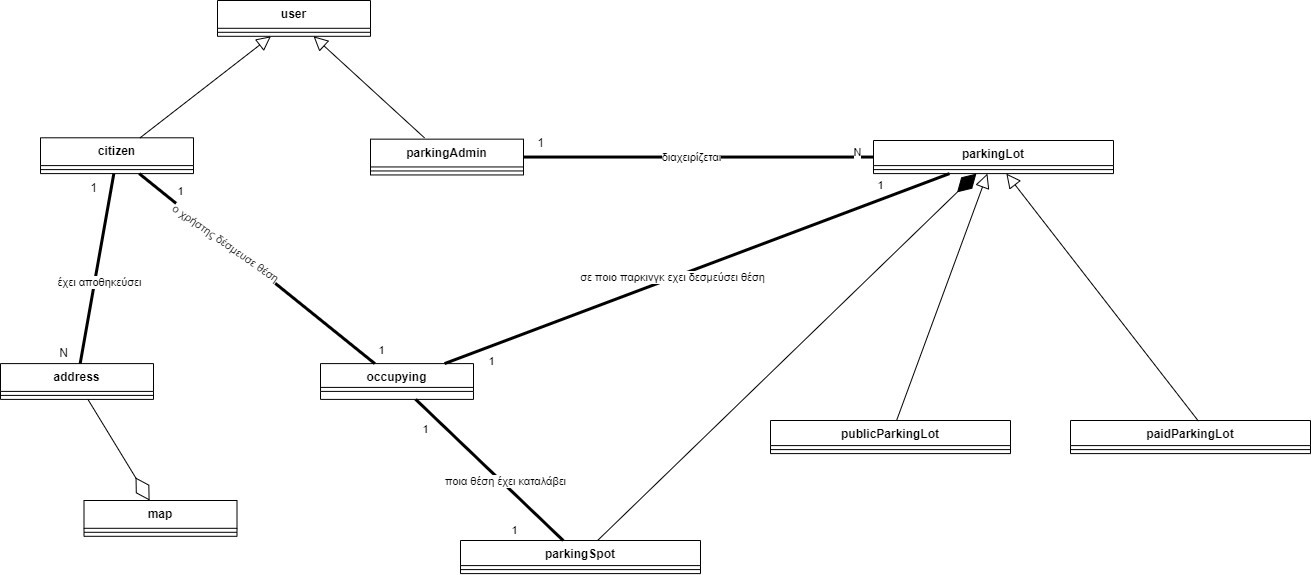

The diagram above was exported from draw.io. Its source (the exported page's mxGraphModel, read from the mxfile embedded in the PNG):
<mxGraphModel dx="1290" dy="1681" grid="1" gridSize="10" guides="1" tooltips="1" connect="1" arrows="1" fold="1" page="1" pageScale="1" pageWidth="850" pageHeight="1100" math="0" shadow="0">
  <root>
    <mxCell id="0" />
    <mxCell id="1" parent="0" />
    <mxCell id="dhipGISqjJvEXn3fVX4z-92" style="edgeStyle=orthogonalEdgeStyle;rounded=0;orthogonalLoop=1;jettySize=auto;html=1;entryX=0.75;entryY=0;entryDx=0;entryDy=0;" parent="1" edge="1">
      <mxGeometry relative="1" as="geometry">
        <Array as="points">
          <mxPoint x="1420" y="600" />
          <mxPoint x="1420" y="-120" />
          <mxPoint x="735" y="-120" />
          <mxPoint x="735" y="-80" />
        </Array>
        <mxPoint x="724.75" y="-80" as="targetPoint" />
      </mxGeometry>
    </mxCell>
    <mxCell id="Leho9khpmyqNh5Ln4_pd-23" value="parkingAdmin" style="swimlane;fontStyle=1;align=center;verticalAlign=top;childLayout=stackLayout;horizontal=1;startSize=27.8;horizontalStack=0;resizeParent=1;resizeParentMax=0;resizeLast=0;collapsible=0;marginBottom=0;" parent="1" vertex="1">
      <mxGeometry x="580" y="-551.35" width="153" height="35.8" as="geometry" />
    </mxCell>
    <mxCell id="Leho9khpmyqNh5Ln4_pd-26" style="line;strokeWidth=1;fillColor=none;align=left;verticalAlign=middle;spacingTop=-1;spacingLeft=3;spacingRight=3;rotatable=0;labelPosition=right;points=[];portConstraint=eastwest;strokeColor=inherit;" parent="Leho9khpmyqNh5Ln4_pd-23" vertex="1">
      <mxGeometry y="27.8" width="153" height="8" as="geometry" />
    </mxCell>
    <mxCell id="Leho9khpmyqNh5Ln4_pd-29" value="user" style="swimlane;fontStyle=1;align=center;verticalAlign=top;childLayout=stackLayout;horizontal=1;startSize=27.8;horizontalStack=0;resizeParent=1;resizeParentMax=0;resizeLast=0;collapsible=0;marginBottom=0;" parent="1" vertex="1">
      <mxGeometry x="427" y="-690" width="153" height="35.8" as="geometry" />
    </mxCell>
    <mxCell id="Leho9khpmyqNh5Ln4_pd-32" style="line;strokeWidth=1;fillColor=none;align=left;verticalAlign=middle;spacingTop=-1;spacingLeft=3;spacingRight=3;rotatable=0;labelPosition=right;points=[];portConstraint=eastwest;strokeColor=inherit;" parent="Leho9khpmyqNh5Ln4_pd-29" vertex="1">
      <mxGeometry y="27.8" width="153" height="8" as="geometry" />
    </mxCell>
    <mxCell id="CEXA40cR6i-oFH3h5lIy-23" value="citizen" style="swimlane;fontStyle=1;align=center;verticalAlign=top;childLayout=stackLayout;horizontal=1;startSize=27.8;horizontalStack=0;resizeParent=1;resizeParentMax=0;resizeLast=0;collapsible=0;marginBottom=0;" parent="1" vertex="1">
      <mxGeometry x="250" y="-552.7" width="153" height="35.8" as="geometry" />
    </mxCell>
    <mxCell id="CEXA40cR6i-oFH3h5lIy-26" style="line;strokeWidth=1;fillColor=none;align=left;verticalAlign=middle;spacingTop=-1;spacingLeft=3;spacingRight=3;rotatable=0;labelPosition=right;points=[];portConstraint=eastwest;strokeColor=inherit;" parent="CEXA40cR6i-oFH3h5lIy-23" vertex="1">
      <mxGeometry y="27.8" width="153" height="8" as="geometry" />
    </mxCell>
    <mxCell id="CEXA40cR6i-oFH3h5lIy-29" value="parkingLot" style="swimlane;fontStyle=1;align=center;verticalAlign=top;childLayout=stackLayout;horizontal=1;startSize=25.1;horizontalStack=0;resizeParent=1;resizeParentMax=0;resizeLast=0;collapsible=0;marginBottom=0;" parent="1" vertex="1">
      <mxGeometry x="1083" y="-550" width="240" height="33.1" as="geometry" />
    </mxCell>
    <mxCell id="CEXA40cR6i-oFH3h5lIy-34" style="line;strokeWidth=1;fillColor=none;align=left;verticalAlign=middle;spacingTop=-1;spacingLeft=3;spacingRight=3;rotatable=0;labelPosition=right;points=[];portConstraint=eastwest;strokeColor=inherit;" parent="CEXA40cR6i-oFH3h5lIy-29" vertex="1">
      <mxGeometry y="25.1" width="240" height="8" as="geometry" />
    </mxCell>
    <mxCell id="CEXA40cR6i-oFH3h5lIy-40" value="publicParkingLot" style="swimlane;fontStyle=1;align=center;verticalAlign=top;childLayout=stackLayout;horizontal=1;startSize=25.1;horizontalStack=0;resizeParent=1;resizeParentMax=0;resizeLast=0;collapsible=0;marginBottom=0;" parent="1" vertex="1">
      <mxGeometry x="980" y="-270" width="240" height="33.1" as="geometry" />
    </mxCell>
    <mxCell id="CEXA40cR6i-oFH3h5lIy-41" style="line;strokeWidth=1;fillColor=none;align=left;verticalAlign=middle;spacingTop=-1;spacingLeft=3;spacingRight=3;rotatable=0;labelPosition=right;points=[];portConstraint=eastwest;strokeColor=inherit;" parent="CEXA40cR6i-oFH3h5lIy-40" vertex="1">
      <mxGeometry y="25.1" width="240" height="8" as="geometry" />
    </mxCell>
    <mxCell id="CEXA40cR6i-oFH3h5lIy-42" value="paidParkingLot" style="swimlane;fontStyle=1;align=center;verticalAlign=top;childLayout=stackLayout;horizontal=1;startSize=25.1;horizontalStack=0;resizeParent=1;resizeParentMax=0;resizeLast=0;collapsible=0;marginBottom=0;" parent="1" vertex="1">
      <mxGeometry x="1280" y="-270" width="240" height="33.1" as="geometry" />
    </mxCell>
    <mxCell id="CEXA40cR6i-oFH3h5lIy-43" style="line;strokeWidth=1;fillColor=none;align=left;verticalAlign=middle;spacingTop=-1;spacingLeft=3;spacingRight=3;rotatable=0;labelPosition=right;points=[];portConstraint=eastwest;strokeColor=inherit;" parent="CEXA40cR6i-oFH3h5lIy-42" vertex="1">
      <mxGeometry y="25.1" width="240" height="8" as="geometry" />
    </mxCell>
    <mxCell id="CEXA40cR6i-oFH3h5lIy-44" value="parkingSpot" style="swimlane;fontStyle=1;align=center;verticalAlign=top;childLayout=stackLayout;horizontal=1;startSize=25.1;horizontalStack=0;resizeParent=1;resizeParentMax=0;resizeLast=0;collapsible=0;marginBottom=0;" parent="1" vertex="1">
      <mxGeometry x="670" y="-150" width="240" height="33.1" as="geometry" />
    </mxCell>
    <mxCell id="CEXA40cR6i-oFH3h5lIy-45" style="line;strokeWidth=1;fillColor=none;align=left;verticalAlign=middle;spacingTop=-1;spacingLeft=3;spacingRight=3;rotatable=0;labelPosition=right;points=[];portConstraint=eastwest;strokeColor=inherit;" parent="CEXA40cR6i-oFH3h5lIy-44" vertex="1">
      <mxGeometry y="25.1" width="240" height="8" as="geometry" />
    </mxCell>
    <mxCell id="CEXA40cR6i-oFH3h5lIy-50" value="address" style="swimlane;fontStyle=1;align=center;verticalAlign=top;childLayout=stackLayout;horizontal=1;startSize=27.8;horizontalStack=0;resizeParent=1;resizeParentMax=0;resizeLast=0;collapsible=0;marginBottom=0;" parent="1" vertex="1">
      <mxGeometry x="210" y="-326.9" width="153" height="35.8" as="geometry" />
    </mxCell>
    <mxCell id="CEXA40cR6i-oFH3h5lIy-52" value="map" style="swimlane;fontStyle=1;align=center;verticalAlign=top;childLayout=stackLayout;horizontal=1;startSize=27.8;horizontalStack=0;resizeParent=1;resizeParentMax=0;resizeLast=0;collapsible=0;marginBottom=0;" parent="1" vertex="1">
      <mxGeometry x="293.5" y="-189.99999999999997" width="153" height="35.8" as="geometry" />
    </mxCell>
    <mxCell id="CEXA40cR6i-oFH3h5lIy-53" style="line;strokeWidth=1;fillColor=none;align=left;verticalAlign=middle;spacingTop=-1;spacingLeft=3;spacingRight=3;rotatable=0;labelPosition=right;points=[];portConstraint=eastwest;strokeColor=inherit;" parent="CEXA40cR6i-oFH3h5lIy-52" vertex="1">
      <mxGeometry y="27.8" width="153" height="8" as="geometry" />
    </mxCell>
    <mxCell id="CEXA40cR6i-oFH3h5lIy-55" value="" style="edgeStyle=none;html=1;endSize=12;endArrow=block;endFill=0;rounded=0;exitX=0.353;exitY=-0.035;exitDx=0;exitDy=0;exitPerimeter=0;" parent="1" source="Leho9khpmyqNh5Ln4_pd-23" target="Leho9khpmyqNh5Ln4_pd-29" edge="1">
      <mxGeometry width="160" relative="1" as="geometry">
        <mxPoint x="600" y="-610" as="sourcePoint" />
        <mxPoint x="760" y="-610" as="targetPoint" />
      </mxGeometry>
    </mxCell>
    <mxCell id="CEXA40cR6i-oFH3h5lIy-56" value="" style="edgeStyle=none;html=1;endSize=12;endArrow=block;endFill=0;rounded=0;" parent="1" source="CEXA40cR6i-oFH3h5lIy-23" target="Leho9khpmyqNh5Ln4_pd-29" edge="1">
      <mxGeometry width="160" relative="1" as="geometry">
        <mxPoint x="310" y="-590" as="sourcePoint" />
        <mxPoint x="470" y="-590" as="targetPoint" />
      </mxGeometry>
    </mxCell>
    <mxCell id="CEXA40cR6i-oFH3h5lIy-58" value="" style="edgeStyle=none;html=1;endSize=12;endArrow=block;endFill=0;rounded=0;exitX=0.533;exitY=0.018;exitDx=0;exitDy=0;exitPerimeter=0;" parent="1" source="CEXA40cR6i-oFH3h5lIy-42" target="CEXA40cR6i-oFH3h5lIy-29" edge="1">
      <mxGeometry width="160" relative="1" as="geometry">
        <mxPoint x="1341" y="-415.9" as="sourcePoint" />
        <mxPoint x="1230" y="-516.9" as="targetPoint" />
      </mxGeometry>
    </mxCell>
    <mxCell id="CEXA40cR6i-oFH3h5lIy-59" value="" style="edgeStyle=none;html=1;endSize=12;endArrow=block;endFill=0;rounded=0;" parent="1" source="CEXA40cR6i-oFH3h5lIy-40" target="CEXA40cR6i-oFH3h5lIy-29" edge="1">
      <mxGeometry width="160" relative="1" as="geometry">
        <mxPoint x="360" y="-543" as="sourcePoint" />
        <mxPoint x="490" y="-644" as="targetPoint" />
      </mxGeometry>
    </mxCell>
    <mxCell id="CEXA40cR6i-oFH3h5lIy-61" value="" style="endArrow=diamondThin;endFill=1;endSize=24;html=1;rounded=0;" parent="1" source="CEXA40cR6i-oFH3h5lIy-44" target="CEXA40cR6i-oFH3h5lIy-29" edge="1">
      <mxGeometry width="160" relative="1" as="geometry">
        <mxPoint x="700" y="-450" as="sourcePoint" />
        <mxPoint x="860" y="-450" as="targetPoint" />
      </mxGeometry>
    </mxCell>
    <mxCell id="CEXA40cR6i-oFH3h5lIy-62" value="" style="endArrow=diamondThin;endFill=0;endSize=24;html=1;rounded=0;" parent="1" source="CEXA40cR6i-oFH3h5lIy-50" target="CEXA40cR6i-oFH3h5lIy-52" edge="1">
      <mxGeometry width="160" relative="1" as="geometry">
        <mxPoint x="671" y="-418.1" as="sourcePoint" />
        <mxPoint x="702" y="-301.1" as="targetPoint" />
      </mxGeometry>
    </mxCell>
    <mxCell id="CEXA40cR6i-oFH3h5lIy-63" value="" style="endArrow=none;startArrow=none;endFill=0;startFill=0;endSize=8;html=1;verticalAlign=bottom;labelBackgroundColor=none;strokeWidth=3;rounded=0;" parent="1" source="Leho9khpmyqNh5Ln4_pd-23" target="CEXA40cR6i-oFH3h5lIy-29" edge="1">
      <mxGeometry width="160" relative="1" as="geometry">
        <mxPoint x="750" y="-520" as="sourcePoint" />
        <mxPoint x="910" y="-520" as="targetPoint" />
      </mxGeometry>
    </mxCell>
    <mxCell id="CEXA40cR6i-oFH3h5lIy-64" value="διαχειρίζεται" style="edgeLabel;html=1;align=center;verticalAlign=middle;resizable=0;points=[];" parent="CEXA40cR6i-oFH3h5lIy-63" vertex="1" connectable="0">
      <mxGeometry x="-0.4" y="1" relative="1" as="geometry">
        <mxPoint x="62" y="1" as="offset" />
      </mxGeometry>
    </mxCell>
    <mxCell id="CEXA40cR6i-oFH3h5lIy-66" value="Ν" style="edgeLabel;html=1;align=center;verticalAlign=middle;resizable=0;points=[];" parent="CEXA40cR6i-oFH3h5lIy-63" vertex="1" connectable="0">
      <mxGeometry x="0.9029" y="5" relative="1" as="geometry">
        <mxPoint as="offset" />
      </mxGeometry>
    </mxCell>
    <mxCell id="CEXA40cR6i-oFH3h5lIy-65" value="1" style="text;html=1;align=center;verticalAlign=middle;resizable=0;points=[];autosize=1;strokeColor=none;fillColor=none;" parent="1" vertex="1">
      <mxGeometry x="735" y="-562" width="30" height="30" as="geometry" />
    </mxCell>
    <mxCell id="CEXA40cR6i-oFH3h5lIy-71" value="" style="endArrow=none;startArrow=none;endFill=0;startFill=0;endSize=8;html=1;verticalAlign=bottom;labelBackgroundColor=none;strokeWidth=3;rounded=0;" parent="1" source="CEXA40cR6i-oFH3h5lIy-23" target="CEXA40cR6i-oFH3h5lIy-50" edge="1">
      <mxGeometry width="160" relative="1" as="geometry">
        <mxPoint x="410" y="-420" as="sourcePoint" />
        <mxPoint x="570" y="-420" as="targetPoint" />
      </mxGeometry>
    </mxCell>
    <mxCell id="CEXA40cR6i-oFH3h5lIy-72" value="έχει αποθηκεύσει" style="edgeLabel;html=1;align=center;verticalAlign=middle;resizable=0;points=[];" parent="CEXA40cR6i-oFH3h5lIy-71" vertex="1" connectable="0">
      <mxGeometry x="0.1266" y="4" relative="1" as="geometry">
        <mxPoint as="offset" />
      </mxGeometry>
    </mxCell>
    <mxCell id="CEXA40cR6i-oFH3h5lIy-73" value="1" style="text;html=1;align=center;verticalAlign=middle;resizable=0;points=[];autosize=1;strokeColor=none;fillColor=none;" parent="1" vertex="1">
      <mxGeometry x="288" y="-516.9" width="30" height="30" as="geometry" />
    </mxCell>
    <mxCell id="CEXA40cR6i-oFH3h5lIy-74" value="N" style="text;html=1;align=center;verticalAlign=middle;resizable=0;points=[];autosize=1;strokeColor=none;fillColor=none;" parent="1" vertex="1">
      <mxGeometry x="258" y="-352" width="30" height="30" as="geometry" />
    </mxCell>
    <mxCell id="CEXA40cR6i-oFH3h5lIy-51" style="line;strokeWidth=1;fillColor=none;align=left;verticalAlign=middle;spacingTop=-1;spacingLeft=3;spacingRight=3;rotatable=0;labelPosition=right;points=[];portConstraint=eastwest;strokeColor=inherit;" parent="1" vertex="1">
      <mxGeometry x="210" y="-299.09999999999997" width="153" height="8" as="geometry" />
    </mxCell>
    <mxCell id="NQRbvgTju2gBy15HK_Fl-1" value="occupying" style="swimlane;fontStyle=1;align=center;verticalAlign=top;childLayout=stackLayout;horizontal=1;startSize=27.8;horizontalStack=0;resizeParent=1;resizeParentMax=0;resizeLast=0;collapsible=0;marginBottom=0;" vertex="1" parent="1">
      <mxGeometry x="530" y="-326.9" width="153" height="35.8" as="geometry" />
    </mxCell>
    <mxCell id="NQRbvgTju2gBy15HK_Fl-2" style="line;strokeWidth=1;fillColor=none;align=left;verticalAlign=middle;spacingTop=-1;spacingLeft=3;spacingRight=3;rotatable=0;labelPosition=right;points=[];portConstraint=eastwest;strokeColor=inherit;" vertex="1" parent="1">
      <mxGeometry x="530" y="-307.09999999999997" width="153" height="8" as="geometry" />
    </mxCell>
    <mxCell id="NQRbvgTju2gBy15HK_Fl-5" value="" style="endArrow=none;startArrow=none;endFill=0;startFill=0;endSize=8;html=1;verticalAlign=bottom;labelBackgroundColor=none;strokeWidth=3;rounded=0;" edge="1" parent="1" source="CEXA40cR6i-oFH3h5lIy-23" target="NQRbvgTju2gBy15HK_Fl-1">
      <mxGeometry width="160" relative="1" as="geometry">
        <mxPoint x="743" y="-523" as="sourcePoint" />
        <mxPoint x="1093" y="-523" as="targetPoint" />
      </mxGeometry>
    </mxCell>
    <mxCell id="NQRbvgTju2gBy15HK_Fl-8" value="1" style="edgeLabel;html=1;align=center;verticalAlign=middle;resizable=0;points=[];" vertex="1" connectable="0" parent="NQRbvgTju2gBy15HK_Fl-5">
      <mxGeometry x="0.8722" y="-3" relative="1" as="geometry">
        <mxPoint x="23" y="-4" as="offset" />
      </mxGeometry>
    </mxCell>
    <mxCell id="NQRbvgTju2gBy15HK_Fl-9" value="1" style="edgeLabel;html=1;align=center;verticalAlign=middle;resizable=0;points=[];" vertex="1" connectable="0" parent="NQRbvgTju2gBy15HK_Fl-5">
      <mxGeometry x="-0.8048" y="-2" relative="1" as="geometry">
        <mxPoint x="19" y="-3" as="offset" />
      </mxGeometry>
    </mxCell>
    <mxCell id="NQRbvgTju2gBy15HK_Fl-16" value="ο χρήστης δέσμευσε θέση" style="edgeLabel;html=1;align=center;verticalAlign=middle;resizable=0;points=[];rotation=35;" vertex="1" connectable="0" parent="NQRbvgTju2gBy15HK_Fl-5">
      <mxGeometry x="-0.2639" relative="1" as="geometry">
        <mxPoint as="offset" />
      </mxGeometry>
    </mxCell>
    <mxCell id="NQRbvgTju2gBy15HK_Fl-10" value="" style="endArrow=none;startArrow=none;endFill=0;startFill=0;endSize=8;html=1;verticalAlign=bottom;labelBackgroundColor=none;strokeWidth=3;rounded=0;" edge="1" parent="1" source="NQRbvgTju2gBy15HK_Fl-1" target="CEXA40cR6i-oFH3h5lIy-29">
      <mxGeometry width="160" relative="1" as="geometry">
        <mxPoint x="359" y="-507" as="sourcePoint" />
        <mxPoint x="594" y="-317" as="targetPoint" />
      </mxGeometry>
    </mxCell>
    <mxCell id="NQRbvgTju2gBy15HK_Fl-11" value="1" style="edgeLabel;html=1;align=center;verticalAlign=middle;resizable=0;points=[];" vertex="1" connectable="0" parent="NQRbvgTju2gBy15HK_Fl-10">
      <mxGeometry x="0.8722" y="-3" relative="1" as="geometry">
        <mxPoint x="-38" y="-4" as="offset" />
      </mxGeometry>
    </mxCell>
    <mxCell id="NQRbvgTju2gBy15HK_Fl-12" value="1" style="edgeLabel;html=1;align=center;verticalAlign=middle;resizable=0;points=[];" vertex="1" connectable="0" parent="NQRbvgTju2gBy15HK_Fl-10">
      <mxGeometry x="-0.8048" y="-2" relative="1" as="geometry">
        <mxPoint x="-4" y="14" as="offset" />
      </mxGeometry>
    </mxCell>
    <mxCell id="NQRbvgTju2gBy15HK_Fl-17" value="σε ποιο παρκινγκ εχει δεσμεύσει θέση" style="edgeLabel;html=1;align=center;verticalAlign=middle;resizable=0;points=[];" vertex="1" connectable="0" parent="NQRbvgTju2gBy15HK_Fl-10">
      <mxGeometry x="-0.0966" y="2" relative="1" as="geometry">
        <mxPoint y="1" as="offset" />
      </mxGeometry>
    </mxCell>
    <mxCell id="NQRbvgTju2gBy15HK_Fl-13" value="" style="endArrow=none;startArrow=none;endFill=0;startFill=0;endSize=8;html=1;verticalAlign=bottom;labelBackgroundColor=none;strokeWidth=3;rounded=0;" edge="1" parent="1" source="NQRbvgTju2gBy15HK_Fl-1" target="CEXA40cR6i-oFH3h5lIy-44">
      <mxGeometry width="160" relative="1" as="geometry">
        <mxPoint x="664" y="-317" as="sourcePoint" />
        <mxPoint x="1169" y="-507" as="targetPoint" />
      </mxGeometry>
    </mxCell>
    <mxCell id="NQRbvgTju2gBy15HK_Fl-14" value="1" style="edgeLabel;html=1;align=center;verticalAlign=middle;resizable=0;points=[];" vertex="1" connectable="0" parent="NQRbvgTju2gBy15HK_Fl-13">
      <mxGeometry x="0.8722" y="-3" relative="1" as="geometry">
        <mxPoint x="-38" y="-4" as="offset" />
      </mxGeometry>
    </mxCell>
    <mxCell id="NQRbvgTju2gBy15HK_Fl-15" value="1" style="edgeLabel;html=1;align=center;verticalAlign=middle;resizable=0;points=[];" vertex="1" connectable="0" parent="NQRbvgTju2gBy15HK_Fl-13">
      <mxGeometry x="-0.8048" y="-2" relative="1" as="geometry">
        <mxPoint x="-4" y="14" as="offset" />
      </mxGeometry>
    </mxCell>
    <mxCell id="NQRbvgTju2gBy15HK_Fl-18" value="ποια θέση έχει καταλάβει" style="edgeLabel;html=1;align=center;verticalAlign=middle;resizable=0;points=[];" vertex="1" connectable="0" parent="NQRbvgTju2gBy15HK_Fl-13">
      <mxGeometry x="0.1876" y="3" relative="1" as="geometry">
        <mxPoint as="offset" />
      </mxGeometry>
    </mxCell>
  </root>
</mxGraphModel>